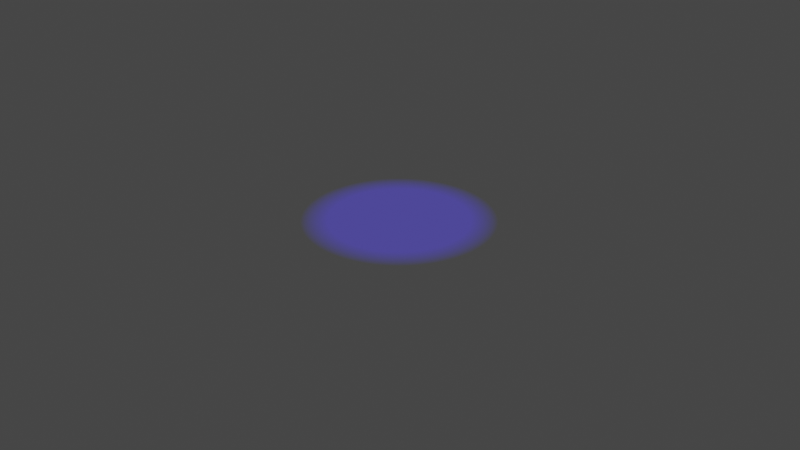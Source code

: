 # Source: PuzzleStage.blend  (saved by Blender 2.80.60; exported with 4.5.12 LTS)
import bpy
from mathutils import Matrix  # noqa: F401  (used for matrix-valued properties, if any)

bpy.ops.wm.read_factory_settings(use_empty=True)
scene = bpy.context.scene
scene.name = 'Scene'

# ---- collections
col_collection = bpy.data.collections.new('Collection'); scene.collection.children.link(col_collection)

# ---- materials (node trees are filled in below, after node groups)
mat_material = bpy.data.materials.new('Material')
mat_material.alpha_threshold = 0.0
mat_material.roughness = 0.5
mat_material.line_color = (0.0, 0.0, 0.0, 1.0)

# ---- material node trees
mat_material.use_nodes = True; mat_material.node_tree.nodes.clear()
_N = mat_material.node_tree.nodes; _L = mat_material.node_tree.links
n0 = _N.new('ShaderNodeOutputMaterial'); n0.name = 'Material Output'; n0.location = (444, 300)
n1 = _N.new('ShaderNodeMixShader'); n1.name = 'Mix Shader'; n1.location = (224, 268)
n2 = _N.new('ShaderNodeEmission'); n2.name = 'Emission'; n2.location = (-14, 66)
n2.inputs[0].default_value = (0.2066, 0.1759, 1.0, 1.0)
n2.inputs[1].default_value = 0.3
n3 = _N.new('ShaderNodeAttribute'); n3.name = 'Attribute'; n3.location = (-451, 263)
n3.width = 141
n3.attribute_name = 'Fade'
n4 = _N.new('ShaderNodeBsdfTransparent'); n4.name = 'Transparent BSDF'; n4.location = (12, 170)
_L.new(n2.outputs[0], n1.inputs[2])
_L.new(n1.outputs[0], n0.inputs[0])
_L.new(n3.outputs[2], n1.inputs[0])
_L.new(n4.outputs[0], n1.inputs[1])
n0.is_active_output = True

# ---- world
world_world = bpy.data.worlds.new('World'); scene.world = world_world
world_world.use_nodes = True; world_world.node_tree.nodes.clear()
_N = world_world.node_tree.nodes; _L = world_world.node_tree.links
n0 = _N.new('ShaderNodeOutputWorld'); n0.name = 'World Output'; n0.location = (300, 300)
n1 = _N.new('ShaderNodeBackground'); n1.name = 'Background'; n1.location = (10, 300)
n1.inputs[0].default_value = (0.05088, 0.05088, 0.05088, 1.0)
_L.new(n1.outputs[0], n0.inputs[0])
n0.is_active_output = True
world_world.color = (0.05088, 0.05088, 0.05088)
world_world.use_sun_shadow = False
world_world.sun_shadow_jitter_overblur = 0.0

# ---- cameras
cam_camera = bpy.data.cameras.new('Camera')
cam_camera.clip_end = 100.0
cam_camera.ortho_scale = 7.314
cam_camera.dof.focus_distance = 0.0

# ---- lights
light_light = bpy.data.lights.new('Light', 'POINT')
light_light.transmission_factor = 0.0
light_light.cutoff_distance = 30.0
light_light.energy = 100.0
light_light.shadow_buffer_clip_start = 1.001
light_light.shadow_soft_size = 0.1
light_light.shadow_maximum_resolution = 0.006
light_light.use_absolute_resolution = True

# ---- meshes
me_circle_001 = bpy.data.meshes.new('Circle.001')
me_circle_001.from_pydata([(0.0, 1.0, 0.0), (-0.04907, 0.9988, 0.0), (-0.09802, 0.9952, 0.0), (-0.1467, 0.9892, 0.0), (-0.1951, 0.9808, 0.0), (-0.243, 0.97, 0.0), (-0.2903, 0.9569, 0.0), (-0.3369, 0.9415, 0.0), (-0.3827, 0.9239, 0.0), (-0.4276, 0.904, 0.0), (-0.4714, 0.8819, 0.0), (-0.5141, 0.8577, 0.0), (-0.5556, 0.8315, 0.0), (-0.5957, 0.8032, 0.0), (-0.6344, 0.773, 0.0), (-0.6716, 0.741, 0.0), (-0.7071, 0.7071, 0.0), (-0.741, 0.6716, 0.0), (-0.773, 0.6344, 0.0), (-0.8032, 0.5957, 0.0), (-0.8315, 0.5556, 0.0), (-0.8577, 0.5141, 0.0), (-0.8819, 0.4714, 0.0), (-0.904, 0.4276, 0.0), (-0.9239, 0.3827, 0.0), (-0.9415, 0.3369, 0.0), (-0.9569, 0.2903, 0.0), (-0.97, 0.243, 0.0), (-0.9808, 0.1951, 0.0), (-0.9892, 0.1467, 0.0), (-0.9952, 0.09802, 0.0), (-0.9988, 0.04907, 0.0), (-1.0, -4.013e-07, 0.0), (-0.9988, -0.04907, 0.0), (-0.9952, -0.09802, 0.0), (-0.9892, -0.1467, 0.0), (-0.9808, -0.1951, 0.0), (-0.97, -0.243, 0.0), (-0.9569, -0.2903, 0.0), (-0.9415, -0.3369, 0.0), (-0.9239, -0.3827, 0.0), (-0.904, -0.4276, 0.0), (-0.8819, -0.4714, 0.0), (-0.8577, -0.5141, 0.0), (-0.8315, -0.5556, 0.0), (-0.8032, -0.5957, 0.0), (-0.773, -0.6344, 0.0), (-0.741, -0.6716, 0.0), (-0.7071, -0.7071, 0.0), (-0.6716, -0.741, 0.0), (-0.6344, -0.773, 0.0), (-0.5957, -0.8032, 0.0), (-0.5556, -0.8315, 0.0), (-0.5141, -0.8577, 0.0), (-0.4714, -0.8819, 0.0), (-0.4276, -0.904, 0.0), (-0.3827, -0.9239, 0.0), (-0.3369, -0.9415, 0.0), (-0.2903, -0.9569, 0.0), (-0.243, -0.97, 0.0), (-0.1951, -0.9808, 0.0), (-0.1467, -0.9892, 0.0), (-0.09802, -0.9952, 0.0), (-0.04907, -0.9988, 0.0), (-1.82e-06, -1.0, 0.0), (0.04907, -0.9988, 0.0), (0.09802, -0.9952, 0.0), (0.1467, -0.9892, 0.0), (0.1951, -0.9808, 0.0), (0.243, -0.97, 0.0), (0.2903, -0.9569, 0.0), (0.3369, -0.9415, 0.0), (0.3827, -0.9239, 0.0), (0.4276, -0.904, 0.0), (0.4714, -0.8819, 0.0), (0.5141, -0.8577, 0.0), (0.5556, -0.8315, 0.0), (0.5957, -0.8032, 0.0), (0.6344, -0.773, 0.0), (0.6716, -0.741, 0.0), (0.7071, -0.7071, 0.0), (0.7409, -0.6716, 0.0), (0.773, -0.6344, 0.0), (0.8032, -0.5957, 0.0), (0.8315, -0.5556, 0.0), (0.8577, -0.5141, 0.0), (0.8819, -0.4714, 0.0), (0.904, -0.4276, 0.0), (0.9239, -0.3827, 0.0), (0.9415, -0.3369, 0.0), (0.9569, -0.2903, 0.0), (0.97, -0.243, 0.0), (0.9808, -0.1951, 0.0), (0.9892, -0.1467, 0.0), (0.9952, -0.09802, 0.0), (0.9988, -0.04907, 0.0), (1.0, -1.419e-06, 0.0), (0.9988, 0.04907, 0.0), (0.9952, 0.09802, 0.0), (0.9892, 0.1467, 0.0), (0.9808, 0.1951, 0.0), (0.97, 0.243, 0.0), (0.9569, 0.2903, 0.0), (0.9415, 0.3369, 0.0), (0.9239, 0.3827, 0.0), (0.904, 0.4276, 0.0), (0.8819, 0.4714, 0.0), (0.8577, 0.5141, 0.0), (0.8315, 0.5556, 0.0), (0.8032, 0.5957, 0.0), (0.773, 0.6344, 0.0), (0.741, 0.6716, 0.0), (0.7071, 0.7071, 0.0), (0.6716, 0.741, 0.0), (0.6344, 0.773, 0.0), (0.5957, 0.8032, 0.0), (0.5556, 0.8315, 0.0), (0.5141, 0.8577, 0.0), (0.4714, 0.8819, 0.0), (0.4276, 0.904, 0.0), (0.3827, 0.9239, 0.0), (0.3369, 0.9415, 0.0), (0.2903, 0.9569, 0.0), (0.243, 0.97, 0.0), (0.1951, 0.9808, 0.0), (0.1467, 0.9892, 0.0), (0.09801, 0.9952, 0.0), (0.04906, 0.9988, 0.0), (-0.03572, 0.727, 0.0), (2.538e-07, 0.7279, 0.0), (-0.07135, 0.7244, 0.0), (-0.1068, 0.72, 0.0), (-0.142, 0.7139, 0.0), (-0.1769, 0.7061, 0.0), (-0.2113, 0.6966, 0.0), (-0.2452, 0.6853, 0.0), (-0.2786, 0.6725, 0.0), (-0.3112, 0.658, 0.0), (-0.3431, 0.6419, 0.0), (-0.3742, 0.6243, 0.0), (-0.4044, 0.6052, 0.0), (-0.4336, 0.5846, 0.0), (-0.4618, 0.5627, 0.0), (-0.4888, 0.5393, 0.0), (-0.5147, 0.5147, 0.0), (-0.5393, 0.4888, 0.0), (-0.5627, 0.4618, 0.0), (-0.5846, 0.4336, 0.0), (-0.6052, 0.4044, 0.0), (-0.6243, 0.3742, 0.0), (-0.6419, 0.3431, 0.0), (-0.658, 0.3112, 0.0), (-0.6725, 0.2786, 0.0), (-0.6853, 0.2452, 0.0), (-0.6966, 0.2113, 0.0), (-0.7061, 0.1769, 0.0), (-0.7139, 0.142, 0.0), (-0.72, 0.1068, 0.0), (-0.7244, 0.07135, 0.0), (-0.727, 0.03572, 0.0), (-0.7279, -4.152e-07, 0.0), (-0.727, -0.03572, 0.0), (-0.7244, -0.07135, 0.0), (-0.72, -0.1068, 0.0), (-0.7139, -0.142, 0.0), (-0.7061, -0.1769, 0.0), (-0.6966, -0.2113, 0.0), (-0.6853, -0.2452, 0.0), (-0.6725, -0.2786, 0.0), (-0.658, -0.3112, 0.0), (-0.6419, -0.3431, 0.0), (-0.6243, -0.3742, 0.0), (-0.6052, -0.4044, 0.0), (-0.5846, -0.4336, 0.0), (-0.5627, -0.4618, 0.0), (-0.5393, -0.4888, 0.0), (-0.5147, -0.5147, 0.0), (-0.4888, -0.5393, 0.0), (-0.4618, -0.5627, 0.0), (-0.4336, -0.5846, 0.0), (-0.4044, -0.6052, 0.0), (-0.3742, -0.6243, 0.0), (-0.3431, -0.6419, 0.0), (-0.3112, -0.658, 0.0), (-0.2786, -0.6725, 0.0), (-0.2452, -0.6853, 0.0), (-0.2113, -0.6966, 0.0), (-0.1769, -0.7061, 0.0), (-0.142, -0.7139, 0.0), (-0.1068, -0.72, 0.0), (-0.07135, -0.7244, 0.0), (-0.03572, -0.727, 0.0), (-1.271e-06, -0.7279, 0.0), (0.03571, -0.727, 0.0), (0.07134, -0.7244, 0.0), (0.1068, -0.72, 0.0), (0.142, -0.7139, 0.0), (0.1769, -0.7061, 0.0), (0.2113, -0.6966, 0.0), (0.2452, -0.6853, 0.0), (0.2786, -0.6725, 0.0), (0.3112, -0.658, 0.0), (0.3431, -0.6419, 0.0), (0.3742, -0.6243, 0.0), (0.4044, -0.6052, 0.0), (0.4336, -0.5847, 0.0), (0.4618, -0.5627, 0.0), (0.4888, -0.5393, 0.0), (0.5147, -0.5147, 0.0), (0.5393, -0.4888, 0.0), (0.5627, -0.4618, 0.0), (0.5846, -0.4336, 0.0), (0.6052, -0.4044, 0.0), (0.6243, -0.3742, 0.0), (0.6419, -0.3431, 0.0), (0.658, -0.3112, 0.0), (0.6725, -0.2786, 0.0), (0.6853, -0.2452, 0.0), (0.6966, -0.2113, 0.0), (0.7061, -0.1769, 0.0), (0.7139, -0.142, 0.0), (0.72, -0.1068, 0.0), (0.7244, -0.07135, 0.0), (0.727, -0.03572, 0.0), (0.7279, -1.074e-06, 0.0), (0.727, 0.03572, 0.0), (0.7244, 0.07135, 0.0), (0.72, 0.1068, 0.0), (0.7139, 0.142, 0.0), (0.7061, 0.1769, 0.0), (0.6966, 0.2113, 0.0), (0.6853, 0.2452, 0.0), (0.6725, 0.2786, 0.0), (0.658, 0.3112, 0.0), (0.6419, 0.3431, 0.0), (0.6243, 0.3742, 0.0), (0.6052, 0.4044, 0.0), (0.5846, 0.4336, 0.0), (0.5627, 0.4618, 0.0), (0.5393, 0.4888, 0.0), (0.5147, 0.5147, 0.0), (0.4888, 0.5393, 0.0), (0.4618, 0.5627, 0.0), (0.4336, 0.5847, 0.0), (0.4044, 0.6052, 0.0), (0.3742, 0.6243, 0.0), (0.3431, 0.6419, 0.0), (0.3112, 0.658, 0.0), (0.2786, 0.6725, 0.0), (0.2452, 0.6853, 0.0), (0.2113, 0.6966, 0.0), (0.1769, 0.7061, 0.0), (0.142, 0.7139, 0.0), (0.1068, 0.72, 0.0), (0.07134, 0.7244, 0.0), (0.03571, 0.727, 0.0)], [], [(129, 128, 130, 131, 132, 133, 134, 135, 136, 137, 138, 139, 140, 141, 142, 143, 144, 145, 146, 147, 148, 149, 150, 151, 152, 153, 154, 155, 156, 157, 158, 159, 160, 161, 162, 163, 164, 165, 166, 167, 168, 169, 170, 171, 172, 173, 174, 175, 176, 177, 178, 179, 180, 181, 182, 183, 184, 185, 186, 187, 188, 189, 190, 191, 192, 193, 194, 195, 196, 197, 198, 199, 200, 201, 202, 203, 204, 205, 206, 207, 208, 209, 210, 211, 212, 213, 214, 215, 216, 217, 218, 219, 220, 221, 222, 223, 224, 225, 226, 227, 228, 229, 230, 231, 232, 233, 234, 235, 236, 237, 238, 239, 240, 241, 242, 243, 244, 245, 246, 247, 248, 249, 250, 251, 252, 253, 254, 255), (128, 129, 0, 1), (130, 128, 1, 2), (131, 130, 2, 3), (132, 131, 3, 4), (133, 132, 4, 5), (134, 133, 5, 6), (135, 134, 6, 7), (136, 135, 7, 8), (137, 136, 8, 9), (138, 137, 9, 10), (139, 138, 10, 11), (140, 139, 11, 12), (141, 140, 12, 13), (142, 141, 13, 14), (143, 142, 14, 15), (144, 143, 15, 16), (145, 144, 16, 17), (146, 145, 17, 18), (147, 146, 18, 19), (148, 147, 19, 20), (149, 148, 20, 21), (150, 149, 21, 22), (151, 150, 22, 23), (152, 151, 23, 24), (153, 152, 24, 25), (154, 153, 25, 26), (155, 154, 26, 27), (156, 155, 27, 28), (157, 156, 28, 29), (158, 157, 29, 30), (159, 158, 30, 31), (160, 159, 31, 32), (161, 160, 32, 33), (162, 161, 33, 34), (163, 162, 34, 35), (164, 163, 35, 36), (165, 164, 36, 37), (166, 165, 37, 38), (167, 166, 38, 39), (168, 167, 39, 40), (169, 168, 40, 41), (170, 169, 41, 42), (171, 170, 42, 43), (172, 171, 43, 44), (173, 172, 44, 45), (174, 173, 45, 46), (175, 174, 46, 47), (176, 175, 47, 48), (177, 176, 48, 49), (178, 177, 49, 50), (179, 178, 50, 51), (180, 179, 51, 52), (181, 180, 52, 53), (182, 181, 53, 54), (183, 182, 54, 55), (184, 183, 55, 56), (185, 184, 56, 57), (186, 185, 57, 58), (187, 186, 58, 59), (188, 187, 59, 60), (189, 188, 60, 61), (190, 189, 61, 62), (191, 190, 62, 63), (192, 191, 63, 64), (193, 192, 64, 65), (194, 193, 65, 66), (195, 194, 66, 67), (196, 195, 67, 68), (197, 196, 68, 69), (198, 197, 69, 70), (199, 198, 70, 71), (200, 199, 71, 72), (201, 200, 72, 73), (202, 201, 73, 74), (203, 202, 74, 75), (204, 203, 75, 76), (205, 204, 76, 77), (206, 205, 77, 78), (207, 206, 78, 79), (208, 207, 79, 80), (209, 208, 80, 81), (210, 209, 81, 82), (211, 210, 82, 83), (212, 211, 83, 84), (213, 212, 84, 85), (214, 213, 85, 86), (215, 214, 86, 87), (216, 215, 87, 88), (217, 216, 88, 89), (218, 217, 89, 90), (219, 218, 90, 91), (220, 219, 91, 92), (221, 220, 92, 93), (222, 221, 93, 94), (223, 222, 94, 95), (224, 223, 95, 96), (225, 224, 96, 97), (226, 225, 97, 98), (227, 226, 98, 99), (228, 227, 99, 100), (229, 228, 100, 101), (230, 229, 101, 102), (231, 230, 102, 103), (232, 231, 103, 104), (233, 232, 104, 105), (234, 233, 105, 106), (235, 234, 106, 107), (236, 235, 107, 108), (237, 236, 108, 109), (238, 237, 109, 110), (239, 238, 110, 111), (240, 239, 111, 112), (241, 240, 112, 113), (242, 241, 113, 114), (243, 242, 114, 115), (244, 243, 115, 116), (245, 244, 116, 117), (246, 245, 117, 118), (247, 246, 118, 119), (248, 247, 119, 120), (249, 248, 120, 121), (250, 249, 121, 122), (251, 250, 122, 123), (252, 251, 123, 124), (253, 252, 124, 125), (254, 253, 125, 126), (255, 254, 126, 127), (129, 255, 127, 0)])
_uv = me_circle_001.uv_layers.new(name='UVMap')
_uv.uv.foreach_set('vector', [0.5, 0.8199, 0.4843, 0.8195, 0.4687, 0.8183, 0.4531, 0.8164, 0.4376, 0.8137, 0.4223, 0.8103, 0.4071, 0.8061, 0.3922, 0.8012, 0.3776, 0.7955, 0.3632, 0.7891, 0.3492, 0.7821, 0.3356, 0.7744, 0.3223, 0.766, 0.3095, 0.7569, 0.2971, 0.7473, 0.2852, 0.737, 0.2738, 0.7262, 0.263, 0.7148, 0.2527, 0.7029, 0.2431, 0.6905, 0.234, 0.6777, 0.2256, 0.6644, 0.2179, 0.6508, 0.2108, 0.6368, 0.2045, 0.6224, 0.1988, 0.6078, 0.1939, 0.5929, 0.1897, 0.5777, 0.1863, 0.5624, 0.1836, 0.5469, 0.1817, 0.5314, 0.1805, 0.5157, 0.1801, 0.5, 0.1805, 0.4843, 0.1817, 0.4686, 0.1836, 0.4531, 0.1863, 0.4376, 0.1897, 0.4223, 0.1939, 0.4071, 0.1988, 0.3922, 0.2045, 0.3776, 0.2109, 0.3632, 0.2179, 0.3492, 0.2257, 0.3356, 0.234, 0.3223, 0.2431, 0.3095, 0.2527, 0.2971, 0.263, 0.2852, 0.2738, 0.2738, 0.2852, 0.263, 0.2971, 0.2527, 0.3095, 0.2431, 0.3223, 0.234, 0.3356, 0.2256, 0.3492, 0.2179, 0.3632, 0.2109, 0.3776, 0.2045, 0.3922, 0.1988, 0.4071, 0.1939, 0.4223, 0.1897, 0.4376, 0.1863, 0.4531, 0.1836, 0.4686, 0.1817, 0.4843, 0.1805, 0.5, 0.1801, 0.5157, 0.1805, 0.5314, 0.1817, 0.5469, 0.1836, 0.5624, 0.1863, 0.5777, 0.1897, 0.5929, 0.1939, 0.6078, 0.1988, 0.6224, 0.2045, 0.6368, 0.2109, 0.6508, 0.2179, 0.6644, 0.2256, 0.6777, 0.234, 0.6905, 0.2431, 0.7029, 0.2527, 0.7148, 0.263, 0.7262, 0.2738, 0.737, 0.2852, 0.7473, 0.2971, 0.7569, 0.3095, 0.7659, 0.3223, 0.7744, 0.3356, 0.7821, 0.3492, 0.7891, 0.3632, 0.7955, 0.3776, 0.8012, 0.3922, 0.8061, 0.4072, 0.8103, 0.4223, 0.8137, 0.4376, 0.8164, 0.4531, 0.8183, 0.4686, 0.8195, 0.4843, 0.8199, 0.5, 0.8195, 0.5157, 0.8183, 0.5313, 0.8164, 0.5469, 0.8137, 0.5624, 0.8103, 0.5777, 0.8061, 0.5928, 0.8012, 0.6078, 0.7955, 0.6224, 0.7891, 0.6368, 0.7821, 0.6508, 0.7743, 0.6644, 0.766, 0.6777, 0.7569, 0.6905, 0.7473, 0.7029, 0.737, 0.7148, 0.7262, 0.7262, 0.7148, 0.737, 0.7029, 0.7473, 0.6905, 0.7569, 0.6777, 0.766, 0.6644, 0.7744, 0.6508, 0.7821, 0.6368, 0.7891, 0.6224, 0.7955, 0.6078, 0.8012, 0.5928, 0.8061, 0.5777, 0.8103, 0.5624, 0.8137, 0.5469, 0.8164, 0.5314, 0.8183, 0.5157, 0.8195, 0.4843, 0.8195, 0.5, 0.8199, 0.5, 1.0, 0.4755, 0.9994, 0.4687, 0.8183, 0.4843, 0.8195, 0.4755, 0.9994, 0.451, 0.9976, 0.4531, 0.8164, 0.4687, 0.8183, 0.451, 0.9976, 0.4266, 0.9946, 0.4376, 0.8137, 0.4531, 0.8164, 0.4266, 0.9946, 0.4025, 0.9904, 0.4223, 0.8103, 0.4376, 0.8137, 0.4025, 0.9904, 0.3785, 0.985, 0.4071, 0.8061, 0.4223, 0.8103, 0.3785, 0.985, 0.3549, 0.9785, 0.3922, 0.8012, 0.4071, 0.8061, 0.3549, 0.9785, 0.3316, 0.9708, 0.3776, 0.7955, 0.3922, 0.8012, 0.3316, 0.9708, 0.3087, 0.9619, 0.3632, 0.7891, 0.3776, 0.7955, 0.3087, 0.9619, 0.2862, 0.952, 0.3492, 0.7821, 0.3632, 0.7891, 0.2862, 0.952, 0.2643, 0.941, 0.3356, 0.7744, 0.3492, 0.7821, 0.2643, 0.941, 0.2429, 0.9289, 0.3223, 0.766, 0.3356, 0.7744, 0.2429, 0.9289, 0.2222, 0.9157, 0.3095, 0.7569, 0.3223, 0.766, 0.2222, 0.9157, 0.2022, 0.9016, 0.2971, 0.7473, 0.3095, 0.7569, 0.2022, 0.9016, 0.1828, 0.8865, 0.2852, 0.737, 0.2971, 0.7473, 0.1828, 0.8865, 0.1642, 0.8705, 0.2738, 0.7262, 0.2852, 0.737, 0.1642, 0.8705, 0.1464, 0.8536, 0.263, 0.7148, 0.2738, 0.7262, 0.1464, 0.8536, 0.1295, 0.8358, 0.2527, 0.7029, 0.263, 0.7148, 0.1295, 0.8358, 0.1135, 0.8172, 0.2431, 0.6905, 0.2527, 0.7029, 0.1135, 0.8172, 0.0984, 0.7978, 0.234, 0.6777, 0.2431, 0.6905, 0.0984, 0.7978, 0.08427, 0.7778, 0.2256, 0.6644, 0.234, 0.6777, 0.08427, 0.7778, 0.07114, 0.7571, 0.2179, 0.6508, 0.2256, 0.6644, 0.07114, 0.7571, 0.05904, 0.7357, 0.2108, 0.6368, 0.2179, 0.6508, 0.05904, 0.7357, 0.04801, 0.7138, 0.2045, 0.6224, 0.2108, 0.6368, 0.04801, 0.7138, 0.03806, 0.6913, 0.1988, 0.6078, 0.2045, 0.6224, 0.03806, 0.6913, 0.02923, 0.6684, 0.1939, 0.5929, 0.1988, 0.6078, 0.02923, 0.6684, 0.02153, 0.6451, 0.1897, 0.5777, 0.1939, 0.5929, 0.02153, 0.6451, 0.01498, 0.6215, 0.1863, 0.5624, 0.1897, 0.5777, 0.01498, 0.6215, 0.009607, 0.5975, 0.1836, 0.5469, 0.1863, 0.5624, 0.009607, 0.5975, 0.005412, 0.5734, 0.1817, 0.5314, 0.1836, 0.5469, 0.005412, 0.5734, 0.002408, 0.549, 0.1805, 0.5157, 0.1817, 0.5314, 0.002408, 0.549, 0.0006023, 0.5245, 0.1801, 0.5, 0.1805, 0.5157, 0.0006023, 0.5245, 0.0, 0.5, 0.1805, 0.4843, 0.1801, 0.5, 0.0, 0.5, 0.0006023, 0.4755, 0.1817, 0.4686, 0.1805, 0.4843, 0.0006023, 0.4755, 0.002408, 0.451, 0.1836, 0.4531, 0.1817, 0.4686, 0.002408, 0.451, 0.005412, 0.4266, 0.1863, 0.4376, 0.1836, 0.4531, 0.005412, 0.4266, 0.009607, 0.4025, 0.1897, 0.4223, 0.1863, 0.4376, 0.009607, 0.4025, 0.01498, 0.3785, 0.1939, 0.4071, 0.1897, 0.4223, 0.01498, 0.3785, 0.02153, 0.3549, 0.1988, 0.3922, 0.1939, 0.4071, 0.02153, 0.3549, 0.02923, 0.3316, 0.2045, 0.3776, 0.1988, 0.3922, 0.02923, 0.3316, 0.03806, 0.3087, 0.2109, 0.3632, 0.2045, 0.3776, 0.03806, 0.3087, 0.04801, 0.2862, 0.2179, 0.3492, 0.2109, 0.3632, 0.04801, 0.2862, 0.05904, 0.2643, 0.2257, 0.3356, 0.2179, 0.3492, 0.05904, 0.2643, 0.07114, 0.2429, 0.234, 0.3223, 0.2257, 0.3356, 0.07114, 0.2429, 0.08427, 0.2222, 0.2431, 0.3095, 0.234, 0.3223, 0.08427, 0.2222, 0.0984, 0.2022, 0.2527, 0.2971, 0.2431, 0.3095, 0.0984, 0.2022, 0.1135, 0.1828, 0.263, 0.2852, 0.2527, 0.2971, 0.1135, 0.1828, 0.1295, 0.1642, 0.2738, 0.2738, 0.263, 0.2852, 0.1295, 0.1642, 0.1464, 0.1464, 0.2852, 0.263, 0.2738, 0.2738, 0.1464, 0.1464, 0.1642, 0.1295, 0.2971, 0.2527, 0.2852, 0.263, 0.1642, 0.1295, 0.1828, 0.1135, 0.3095, 0.2431, 0.2971, 0.2527, 0.1828, 0.1135, 0.2022, 0.0984, 0.3223, 0.234, 0.3095, 0.2431, 0.2022, 0.0984, 0.2222, 0.08427, 0.3356, 0.2256, 0.3223, 0.234, 0.2222, 0.08427, 0.2429, 0.07114, 0.3492, 0.2179, 0.3356, 0.2256, 0.2429, 0.07114, 0.2643, 0.05904, 0.3632, 0.2109, 0.3492, 0.2179, 0.2643, 0.05904, 0.2862, 0.04801, 0.3776, 0.2045, 0.3632, 0.2109, 0.2862, 0.04801, 0.3087, 0.03806, 0.3922, 0.1988, 0.3776, 0.2045, 0.3087, 0.03806, 0.3316, 0.02923, 0.4071, 0.1939, 0.3922, 0.1988, 0.3316, 0.02923, 0.3549, 0.02153, 0.4223, 0.1897, 0.4071, 0.1939, 0.3549, 0.02153, 0.3785, 0.01498, 0.4376, 0.1863, 0.4223, 0.1897, 0.3785, 0.01498, 0.4025, 0.009607, 0.4531, 0.1836, 0.4376, 0.1863, 0.4025, 0.009607, 0.4266, 0.005412, 0.4686, 0.1817, 0.4531, 0.1836, 0.4266, 0.005412, 0.451, 0.002408, 0.4843, 0.1805, 0.4686, 0.1817, 0.451, 0.002408, 0.4755, 0.0006023, 0.5, 0.1801, 0.4843, 0.1805, 0.4755, 0.0006023, 0.5, 0.0, 0.5157, 0.1805, 0.5, 0.1801, 0.5, 0.0, 0.5245, 0.0006022, 0.5314, 0.1817, 0.5157, 0.1805, 0.5245, 0.0006022, 0.549, 0.002408, 0.5469, 0.1836, 0.5314, 0.1817, 0.549, 0.002408, 0.5734, 0.005412, 0.5624, 0.1863, 0.5469, 0.1836, 0.5734, 0.005412, 0.5975, 0.009607, 0.5777, 0.1897, 0.5624, 0.1863, 0.5975, 0.009607, 0.6215, 0.01498, 0.5929, 0.1939, 0.5777, 0.1897, 0.6215, 0.01498, 0.6451, 0.02153, 0.6078, 0.1988, 0.5929, 0.1939, 0.6451, 0.02153, 0.6684, 0.02923, 0.6224, 0.2045, 0.6078, 0.1988, 0.6684, 0.02923, 0.6913, 0.03806, 0.6368, 0.2109, 0.6224, 0.2045, 0.6913, 0.03806, 0.7138, 0.048, 0.6508, 0.2179, 0.6368, 0.2109, 0.7138, 0.048, 0.7357, 0.05904, 0.6644, 0.2256, 0.6508, 0.2179, 0.7357, 0.05904, 0.7571, 0.07113, 0.6777, 0.234, 0.6644, 0.2256, 0.7571, 0.07113, 0.7778, 0.08426, 0.6905, 0.2431, 0.6777, 0.234, 0.7778, 0.08426, 0.7978, 0.0984, 0.7029, 0.2527, 0.6905, 0.2431, 0.7978, 0.0984, 0.8172, 0.1135, 0.7148, 0.263, 0.7029, 0.2527, 0.8172, 0.1135, 0.8358, 0.1295, 0.7262, 0.2738, 0.7148, 0.263, 0.8358, 0.1295, 0.8536, 0.1464, 0.737, 0.2852, 0.7262, 0.2738, 0.8536, 0.1464, 0.8705, 0.1642, 0.7473, 0.2971, 0.737, 0.2852, 0.8705, 0.1642, 0.8865, 0.1828, 0.7569, 0.3095, 0.7473, 0.2971, 0.8865, 0.1828, 0.9016, 0.2021, 0.7659, 0.3223, 0.7569, 0.3095, 0.9016, 0.2021, 0.9157, 0.2222, 0.7744, 0.3356, 0.7659, 0.3223, 0.9157, 0.2222, 0.9289, 0.2429, 0.7821, 0.3492, 0.7744, 0.3356, 0.9289, 0.2429, 0.941, 0.2643, 0.7891, 0.3632, 0.7821, 0.3492, 0.941, 0.2643, 0.952, 0.2862, 0.7955, 0.3776, 0.7891, 0.3632, 0.952, 0.2862, 0.9619, 0.3087, 0.8012, 0.3922, 0.7955, 0.3776, 0.9619, 0.3087, 0.9708, 0.3316, 0.8061, 0.4072, 0.8012, 0.3922, 0.9708, 0.3316, 0.9785, 0.3549, 0.8103, 0.4223, 0.8061, 0.4072, 0.9785, 0.3549, 0.985, 0.3785, 0.8137, 0.4376, 0.8103, 0.4223, 0.985, 0.3785, 0.9904, 0.4025, 0.8164, 0.4531, 0.8137, 0.4376, 0.9904, 0.4025, 0.9946, 0.4266, 0.8183, 0.4686, 0.8164, 0.4531, 0.9946, 0.4266, 0.9976, 0.451, 0.8195, 0.4843, 0.8183, 0.4686, 0.9976, 0.451, 0.9994, 0.4755, 0.8199, 0.5, 0.8195, 0.4843, 0.9994, 0.4755, 1.0, 0.5, 0.8195, 0.5157, 0.8199, 0.5, 1.0, 0.5, 0.9994, 0.5245, 0.8183, 0.5313, 0.8195, 0.5157, 0.9994, 0.5245, 0.9976, 0.549, 0.8164, 0.5469, 0.8183, 0.5313, 0.9976, 0.549, 0.9946, 0.5734, 0.8137, 0.5624, 0.8164, 0.5469, 0.9946, 0.5734, 0.9904, 0.5975, 0.8103, 0.5777, 0.8137, 0.5624, 0.9904, 0.5975, 0.985, 0.6215, 0.8061, 0.5928, 0.8103, 0.5777, 0.985, 0.6215, 0.9785, 0.6451, 0.8012, 0.6078, 0.8061, 0.5928, 0.9785, 0.6451, 0.9708, 0.6684, 0.7955, 0.6224, 0.8012, 0.6078, 0.9708, 0.6684, 0.9619, 0.6913, 0.7891, 0.6368, 0.7955, 0.6224, 0.9619, 0.6913, 0.952, 0.7138, 0.7821, 0.6508, 0.7891, 0.6368, 0.952, 0.7138, 0.941, 0.7357, 0.7743, 0.6644, 0.7821, 0.6508, 0.941, 0.7357, 0.9289, 0.7571, 0.766, 0.6777, 0.7743, 0.6644, 0.9289, 0.7571, 0.9157, 0.7778, 0.7569, 0.6905, 0.766, 0.6777, 0.9157, 0.7778, 0.9016, 0.7978, 0.7473, 0.7029, 0.7569, 0.6905, 0.9016, 0.7978, 0.8865, 0.8172, 0.737, 0.7148, 0.7473, 0.7029, 0.8865, 0.8172, 0.8705, 0.8358, 0.7262, 0.7262, 0.737, 0.7148, 0.8705, 0.8358, 0.8536, 0.8536, 0.7148, 0.737, 0.7262, 0.7262, 0.8536, 0.8536, 0.8358, 0.8705, 0.7029, 0.7473, 0.7148, 0.737, 0.8358, 0.8705, 0.8172, 0.8865, 0.6905, 0.7569, 0.7029, 0.7473, 0.8172, 0.8865, 0.7978, 0.9016, 0.6777, 0.766, 0.6905, 0.7569, 0.7978, 0.9016, 0.7778, 0.9157, 0.6644, 0.7744, 0.6777, 0.766, 0.7778, 0.9157, 0.7571, 0.9289, 0.6508, 0.7821, 0.6644, 0.7744, 0.7571, 0.9289, 0.7357, 0.941, 0.6368, 0.7891, 0.6508, 0.7821, 0.7357, 0.941, 0.7138, 0.952, 0.6224, 0.7955, 0.6368, 0.7891, 0.7138, 0.952, 0.6913, 0.9619, 0.6078, 0.8012, 0.6224, 0.7955, 0.6913, 0.9619, 0.6684, 0.9708, 0.5928, 0.8061, 0.6078, 0.8012, 0.6684, 0.9708, 0.6451, 0.9785, 0.5777, 0.8103, 0.5928, 0.8061, 0.6451, 0.9785, 0.6215, 0.985, 0.5624, 0.8137, 0.5777, 0.8103, 0.6215, 0.985, 0.5975, 0.9904, 0.5469, 0.8164, 0.5624, 0.8137, 0.5975, 0.9904, 0.5734, 0.9946, 0.5314, 0.8183, 0.5469, 0.8164, 0.5734, 0.9946, 0.549, 0.9976, 0.5157, 0.8195, 0.5314, 0.8183, 0.549, 0.9976, 0.5245, 0.9994, 0.5, 0.8199, 0.5157, 0.8195, 0.5245, 0.9994, 0.5, 1.0])
_ca = me_circle_001.color_attributes.new('Fade', 'BYTE_COLOR', 'CORNER')
_ca.data.foreach_set('color', [1.0, 1.0, 1.0, 1.0, 1.0, 1.0, 1.0, 1.0, 1.0, 1.0, 1.0, 1.0, 1.0, 1.0, 1.0, 1.0, 1.0, 1.0, 1.0, 1.0, 1.0, 1.0, 1.0, 1.0, 1.0, 1.0, 1.0, 1.0, 1.0, 1.0, 1.0, 1.0, 1.0, 1.0, 1.0, 1.0, 1.0, 1.0, 1.0, 1.0, 1.0, 1.0, 1.0, 1.0, 1.0, 1.0, 1.0, 1.0, 1.0, 1.0, 1.0, 1.0, 1.0, 1.0, 1.0, 1.0, 1.0, 1.0, 1.0, 1.0, 1.0, 1.0, 1.0, 1.0, 1.0, 1.0, 1.0, 1.0, 1.0, 1.0, 1.0, 1.0, 1.0, 1.0, 1.0, 1.0, 1.0, 1.0, 1.0, 1.0, 1.0, 1.0, 1.0, 1.0, 1.0, 1.0, 1.0, 1.0, 1.0, 1.0, 1.0, 1.0, 1.0, 1.0, 1.0, 1.0, 1.0, 1.0, 1.0, 1.0, 1.0, 1.0, 1.0, 1.0, 1.0, 1.0, 1.0, 1.0, 1.0, 1.0, 1.0, 1.0, 1.0, 1.0, 1.0, 1.0, 1.0, 1.0, 1.0, 1.0, 1.0, 1.0, 1.0, 1.0, 1.0, 1.0, 1.0, 1.0, 1.0, 1.0, 1.0, 1.0, 1.0, 1.0, 1.0, 1.0, 1.0, 1.0, 1.0, 1.0, 1.0, 1.0, 1.0, 1.0, 1.0, 1.0, 1.0, 1.0, 1.0, 1.0, 1.0, 1.0, 1.0, 1.0, 1.0, 1.0, 1.0, 1.0, 1.0, 1.0, 1.0, 1.0, 1.0, 1.0, 1.0, 1.0, 1.0, 1.0, 1.0, 1.0, 1.0, 1.0, 1.0, 1.0, 1.0, 1.0, 1.0, 1.0, 1.0, 1.0, 1.0, 1.0, 1.0, 1.0, 1.0, 1.0, 1.0, 1.0, 1.0, 1.0, 1.0, 1.0, 1.0, 1.0, 1.0, 1.0, 1.0, 1.0, 1.0, 1.0, 1.0, 1.0, 1.0, 1.0, 1.0, 1.0, 1.0, 1.0, 1.0, 1.0, 1.0, 1.0, 1.0, 1.0, 1.0, 1.0, 1.0, 1.0, 1.0, 1.0, 1.0, 1.0, 1.0, 1.0, 1.0, 1.0, 1.0, 1.0, 1.0, 1.0, 1.0, 1.0, 1.0, 1.0, 1.0, 1.0, 1.0, 1.0, 1.0, 1.0, 1.0, 1.0, 1.0, 1.0, 1.0, 1.0, 1.0, 1.0, 1.0, 1.0, 1.0, 1.0, 1.0, 1.0, 1.0, 1.0, 1.0, 1.0, 1.0, 1.0, 1.0, 1.0, 1.0, 1.0, 1.0, 1.0, 1.0, 1.0, 1.0, 1.0, 1.0, 1.0, 1.0, 1.0, 1.0, 1.0, 1.0, 1.0, 1.0, 1.0, 1.0, 1.0, 1.0, 1.0, 1.0, 1.0, 1.0, 1.0, 1.0, 1.0, 1.0, 1.0, 1.0, 1.0, 1.0, 1.0, 1.0, 1.0, 1.0, 1.0, 1.0, 1.0, 1.0, 1.0, 1.0, 1.0, 1.0, 1.0, 1.0, 1.0, 1.0, 1.0, 1.0, 1.0, 1.0, 1.0, 1.0, 1.0, 1.0, 1.0, 1.0, 1.0, 1.0, 1.0, 1.0, 1.0, 1.0, 1.0, 1.0, 1.0, 1.0, 1.0, 1.0, 1.0, 1.0, 1.0, 1.0, 1.0, 1.0, 1.0, 1.0, 1.0, 1.0, 1.0, 1.0, 1.0, 1.0, 1.0, 1.0, 1.0, 1.0, 1.0, 1.0, 1.0, 1.0, 1.0, 1.0, 1.0, 1.0, 1.0, 1.0, 1.0, 1.0, 1.0, 1.0, 1.0, 1.0, 1.0, 1.0, 1.0, 1.0, 1.0, 1.0, 1.0, 1.0, 1.0, 1.0, 1.0, 1.0, 1.0, 1.0, 1.0, 1.0, 1.0, 1.0, 1.0, 1.0, 1.0, 1.0, 1.0, 1.0, 1.0, 1.0, 1.0, 1.0, 1.0, 1.0, 1.0, 1.0, 1.0, 1.0, 1.0, 1.0, 1.0, 1.0, 1.0, 1.0, 1.0, 1.0, 1.0, 1.0, 1.0, 1.0, 1.0, 1.0, 1.0, 1.0, 1.0, 1.0, 1.0, 1.0, 1.0, 1.0, 1.0, 1.0, 1.0, 1.0, 1.0, 1.0, 1.0, 1.0, 1.0, 1.0, 1.0, 1.0, 1.0, 1.0, 1.0, 1.0, 1.0, 1.0, 1.0, 1.0, 1.0, 1.0, 1.0, 1.0, 1.0, 1.0, 1.0, 1.0, 1.0, 1.0, 1.0, 1.0, 1.0, 1.0, 1.0, 1.0, 1.0, 1.0, 1.0, 1.0, 1.0, 1.0, 1.0, 1.0, 1.0, 1.0, 1.0, 1.0, 1.0, 1.0, 1.0, 1.0, 1.0, 1.0, 1.0, 1.0, 1.0, 1.0, 1.0, 1.0, 1.0, 1.0, 1.0, 1.0, 1.0, 1.0, 1.0, 1.0, 1.0, 1.0, 1.0, 1.0, 1.0, 1.0, 1.0, 1.0, 1.0, 1.0, 1.0, 1.0, 1.0, 1.0, 1.0, 1.0, 1.0, 1.0, 1.0, 1.0, 1.0, 1.0, 1.0, 1.0, 1.0, 1.0, 1.0, 1.0, 1.0, 0.0, 0.0, 0.0, 1.0, 0.0, 0.0, 0.0, 1.0, 1.0, 1.0, 1.0, 1.0, 1.0, 1.0, 1.0, 1.0, 0.0, 0.0, 0.0, 1.0, 0.0, 0.0, 0.0, 1.0, 1.0, 1.0, 1.0, 1.0, 1.0, 1.0, 1.0, 1.0, 0.0, 0.0, 0.0, 1.0, 0.0, 0.0, 0.0, 1.0, 1.0, 1.0, 1.0, 1.0, 1.0, 1.0, 1.0, 1.0, 0.0, 0.0, 0.0, 1.0, 0.0, 0.0, 0.0, 1.0, 1.0, 1.0, 1.0, 1.0, 1.0, 1.0, 1.0, 1.0, 0.0, 0.0, 0.0, 1.0, 0.0, 0.0, 0.0, 1.0, 1.0, 1.0, 1.0, 1.0, 1.0, 1.0, 1.0, 1.0, 0.0, 0.0, 0.0, 1.0, 0.0, 0.0, 0.0, 1.0, 1.0, 1.0, 1.0, 1.0, 1.0, 1.0, 1.0, 1.0, 0.0, 0.0, 0.0, 1.0, 0.0, 0.0, 0.0, 1.0, 1.0, 1.0, 1.0, 1.0, 1.0, 1.0, 1.0, 1.0, 0.0, 0.0, 0.0, 1.0, 0.0, 0.0, 0.0, 1.0, 1.0, 1.0, 1.0, 1.0, 1.0, 1.0, 1.0, 1.0, 0.0, 0.0, 0.0, 1.0, 0.0, 0.0, 0.0, 1.0, 1.0, 1.0, 1.0, 1.0, 1.0, 1.0, 1.0, 1.0, 0.0, 0.0, 0.0, 1.0, 0.0, 0.0, 0.0, 1.0, 1.0, 1.0, 1.0, 1.0, 1.0, 1.0, 1.0, 1.0, 0.0, 0.0, 0.0, 1.0, 0.0, 0.0, 0.0, 1.0, 1.0, 1.0, 1.0, 1.0, 1.0, 1.0, 1.0, 1.0, 0.0, 0.0, 0.0, 1.0, 0.0, 0.0, 0.0, 1.0, 1.0, 1.0, 1.0, 1.0, 1.0, 1.0, 1.0, 1.0, 0.0, 0.0, 0.0, 1.0, 0.0006071, 0.0006071, 0.0006071, 1.0, 1.0, 1.0, 1.0, 1.0, 1.0, 1.0, 1.0, 1.0, 0.0006071, 0.0006071, 0.0006071, 1.0, 0.004391, 0.004391, 0.004391, 1.0, 1.0, 1.0, 1.0, 1.0, 1.0, 1.0, 1.0, 1.0, 0.004391, 0.004391, 0.004391, 1.0, 0.0009106, 0.0009106, 0.0009106, 1.0, 1.0, 1.0, 1.0, 1.0, 1.0, 1.0, 1.0, 1.0, 0.0009106, 0.0009106, 0.0009106, 1.0, 0.001518, 0.001518, 0.001518, 1.0, 1.0, 1.0, 1.0, 1.0, 1.0, 1.0, 1.0, 1.0, 0.001518, 0.001518, 0.001518, 1.0, 0.0009106, 0.0009106, 0.0009106, 1.0, 1.0, 1.0, 1.0, 1.0, 1.0, 1.0, 1.0, 1.0, 0.0009106, 0.0009106, 0.0009106, 1.0, 0.0, 0.0, 0.0, 1.0, 1.0, 1.0, 1.0, 1.0, 1.0, 1.0, 1.0, 1.0, 0.0, 0.0, 0.0, 1.0, 0.0003035, 0.0003035, 0.0003035, 1.0, 1.0, 1.0, 1.0, 1.0, 1.0, 1.0, 1.0, 1.0, 0.0003035, 0.0003035, 0.0003035, 1.0, 0.0, 0.0, 0.0, 1.0, 1.0, 1.0, 1.0, 1.0, 1.0, 1.0, 1.0, 1.0, 0.0, 0.0, 0.0, 1.0, 0.0, 0.0, 0.0, 1.0, 1.0, 1.0, 1.0, 1.0, 1.0, 1.0, 1.0, 1.0, 0.0, 0.0, 0.0, 1.0, 0.0, 0.0, 0.0, 1.0, 1.0, 1.0, 1.0, 1.0, 1.0, 1.0, 1.0, 1.0, 0.0, 0.0, 0.0, 1.0, 0.0, 0.0, 0.0, 1.0, 1.0, 1.0, 1.0, 1.0, 1.0, 1.0, 1.0, 1.0, 0.0, 0.0, 0.0, 1.0, 0.0, 0.0, 0.0, 1.0, 1.0, 1.0, 1.0, 1.0, 1.0, 1.0, 1.0, 1.0, 0.0, 0.0, 0.0, 1.0, 0.0, 0.0, 0.0, 1.0, 1.0, 1.0, 1.0, 1.0, 1.0, 1.0, 1.0, 1.0, 0.0, 0.0, 0.0, 1.0, 0.0, 0.0, 0.0, 1.0, 1.0, 1.0, 1.0, 1.0, 1.0, 1.0, 1.0, 1.0, 0.0, 0.0, 0.0, 1.0, 0.0, 0.0, 0.0, 1.0, 1.0, 1.0, 1.0, 1.0, 1.0, 1.0, 1.0, 1.0, 0.0, 0.0, 0.0, 1.0, 0.0, 0.0, 0.0, 1.0, 1.0, 1.0, 1.0, 1.0, 1.0, 1.0, 1.0, 1.0, 0.0, 0.0, 0.0, 1.0, 0.0, 0.0, 0.0, 1.0, 1.0, 1.0, 1.0, 1.0, 1.0, 1.0, 1.0, 1.0, 0.0, 0.0, 0.0, 1.0, 0.0, 0.0, 0.0, 1.0, 1.0, 1.0, 1.0, 1.0, 1.0, 1.0, 1.0, 1.0, 0.0, 0.0, 0.0, 1.0, 0.0, 0.0, 0.0, 1.0, 1.0, 1.0, 1.0, 1.0, 1.0, 1.0, 1.0, 1.0, 0.0, 0.0, 0.0, 1.0, 0.0, 0.0, 0.0, 1.0, 1.0, 1.0, 1.0, 1.0, 1.0, 1.0, 1.0, 1.0, 0.0, 0.0, 0.0, 1.0, 0.0, 0.0, 0.0, 1.0, 1.0, 1.0, 1.0, 1.0, 1.0, 1.0, 1.0, 1.0, 0.0, 0.0, 0.0, 1.0, 0.0, 0.0, 0.0, 1.0, 1.0, 1.0, 1.0, 1.0, 1.0, 1.0, 1.0, 1.0, 0.0, 0.0, 0.0, 1.0, 0.0, 0.0, 0.0, 1.0, 1.0, 1.0, 1.0, 1.0, 1.0, 1.0, 1.0, 1.0, 0.0, 0.0, 0.0, 1.0, 0.0, 0.0, 0.0, 1.0, 1.0, 1.0, 1.0, 1.0, 1.0, 1.0, 1.0, 1.0, 0.0, 0.0, 0.0, 1.0, 0.0, 0.0, 0.0, 1.0, 1.0, 1.0, 1.0, 1.0, 1.0, 1.0, 1.0, 1.0, 0.0, 0.0, 0.0, 1.0, 0.0, 0.0, 0.0, 1.0, 1.0, 1.0, 1.0, 1.0, 1.0, 1.0, 1.0, 1.0, 0.0, 0.0, 0.0, 1.0, 0.0, 0.0, 0.0, 1.0, 1.0, 1.0, 1.0, 1.0, 1.0, 1.0, 1.0, 1.0, 0.0, 0.0, 0.0, 1.0, 0.0, 0.0, 0.0, 1.0, 1.0, 1.0, 1.0, 1.0, 1.0, 1.0, 1.0, 1.0, 0.0, 0.0, 0.0, 1.0, 0.0, 0.0, 0.0, 1.0, 1.0, 1.0, 1.0, 1.0, 1.0, 1.0, 1.0, 1.0, 0.0, 0.0, 0.0, 1.0, 0.0, 0.0, 0.0, 1.0, 1.0, 1.0, 1.0, 1.0, 1.0, 1.0, 1.0, 1.0, 0.0, 0.0, 0.0, 1.0, 0.0, 0.0, 0.0, 1.0, 1.0, 1.0, 1.0, 1.0, 1.0, 1.0, 1.0, 1.0, 0.0, 0.0, 0.0, 1.0, 0.0, 0.0, 0.0, 1.0, 1.0, 1.0, 1.0, 1.0, 1.0, 1.0, 1.0, 1.0, 0.0, 0.0, 0.0, 1.0, 0.0, 0.0, 0.0, 1.0, 1.0, 1.0, 1.0, 1.0, 1.0, 1.0, 1.0, 1.0, 0.0, 0.0, 0.0, 1.0, 0.0, 0.0, 0.0, 1.0, 1.0, 1.0, 1.0, 1.0, 1.0, 1.0, 1.0, 1.0, 0.0, 0.0, 0.0, 1.0, 0.0, 0.0, 0.0, 1.0, 1.0, 1.0, 1.0, 1.0, 1.0, 1.0, 1.0, 1.0, 0.0, 0.0, 0.0, 1.0, 0.0, 0.0, 0.0, 1.0, 1.0, 1.0, 1.0, 1.0, 1.0, 1.0, 1.0, 1.0, 0.0, 0.0, 0.0, 1.0, 0.0, 0.0, 0.0, 1.0, 1.0, 1.0, 1.0, 1.0, 1.0, 1.0, 1.0, 1.0, 0.0, 0.0, 0.0, 1.0, 0.0, 0.0, 0.0, 1.0, 1.0, 1.0, 1.0, 1.0, 1.0, 1.0, 1.0, 1.0, 0.0, 0.0, 0.0, 1.0, 0.0, 0.0, 0.0, 1.0, 1.0, 1.0, 1.0, 1.0, 1.0, 1.0, 1.0, 1.0, 0.0, 0.0, 0.0, 1.0, 0.0, 0.0, 0.0, 1.0, 1.0, 1.0, 1.0, 1.0, 1.0, 1.0, 1.0, 1.0, 0.0, 0.0, 0.0, 1.0, 0.0, 0.0, 0.0, 1.0, 1.0, 1.0, 1.0, 1.0, 1.0, 1.0, 1.0, 1.0, 0.0, 0.0, 0.0, 1.0, 0.0, 0.0, 0.0, 1.0, 1.0, 1.0, 1.0, 1.0, 1.0, 1.0, 1.0, 1.0, 0.0, 0.0, 0.0, 1.0, 0.0, 0.0, 0.0, 1.0, 1.0, 1.0, 1.0, 1.0, 1.0, 1.0, 1.0, 1.0, 0.0, 0.0, 0.0, 1.0, 0.0, 0.0, 0.0, 1.0, 1.0, 1.0, 1.0, 1.0, 1.0, 1.0, 1.0, 1.0, 0.0, 0.0, 0.0, 1.0, 0.0, 0.0, 0.0, 1.0, 1.0, 1.0, 1.0, 1.0, 1.0, 1.0, 1.0, 1.0, 0.0, 0.0, 0.0, 1.0, 0.0, 0.0, 0.0, 1.0, 1.0, 1.0, 1.0, 1.0, 1.0, 1.0, 1.0, 1.0, 0.0, 0.0, 0.0, 1.0, 0.0, 0.0, 0.0, 1.0, 1.0, 1.0, 1.0, 1.0, 1.0, 1.0, 1.0, 1.0, 0.0, 0.0, 0.0, 1.0, 0.0, 0.0, 0.0, 1.0, 1.0, 1.0, 1.0, 1.0, 1.0, 1.0, 1.0, 1.0, 0.0, 0.0, 0.0, 1.0, 0.0, 0.0, 0.0, 1.0, 1.0, 1.0, 1.0, 1.0, 1.0, 1.0, 1.0, 1.0, 0.0, 0.0, 0.0, 1.0, 0.0, 0.0, 0.0, 1.0, 1.0, 1.0, 1.0, 1.0, 1.0, 1.0, 1.0, 1.0, 0.0, 0.0, 0.0, 1.0, 0.0, 0.0, 0.0, 1.0, 1.0, 1.0, 1.0, 1.0, 1.0, 1.0, 1.0, 1.0, 0.0, 0.0, 0.0, 1.0, 0.0, 0.0, 0.0, 1.0, 1.0, 1.0, 1.0, 1.0, 1.0, 1.0, 1.0, 1.0, 0.0, 0.0, 0.0, 1.0, 0.0, 0.0, 0.0, 1.0, 1.0, 1.0, 1.0, 1.0, 1.0, 1.0, 1.0, 1.0, 0.0, 0.0, 0.0, 1.0, 0.0, 0.0, 0.0, 1.0, 1.0, 1.0, 1.0, 1.0, 1.0, 1.0, 1.0, 1.0, 0.0, 0.0, 0.0, 1.0, 0.0, 0.0, 0.0, 1.0, 1.0, 1.0, 1.0, 1.0, 1.0, 1.0, 1.0, 1.0, 0.0, 0.0, 0.0, 1.0, 0.0, 0.0, 0.0, 1.0, 1.0, 1.0, 1.0, 1.0, 1.0, 1.0, 1.0, 1.0, 0.0, 0.0, 0.0, 1.0, 0.0, 0.0, 0.0, 1.0, 1.0, 1.0, 1.0, 1.0, 1.0, 1.0, 1.0, 1.0, 0.0, 0.0, 0.0, 1.0, 0.0, 0.0, 0.0, 1.0, 1.0, 1.0, 1.0, 1.0, 1.0, 1.0, 1.0, 1.0, 0.0, 0.0, 0.0, 1.0, 0.0, 0.0, 0.0, 1.0, 1.0, 1.0, 1.0, 1.0, 1.0, 1.0, 1.0, 1.0, 0.0, 0.0, 0.0, 1.0, 0.0, 0.0, 0.0, 1.0, 1.0, 1.0, 1.0, 1.0, 1.0, 1.0, 1.0, 1.0, 0.0, 0.0, 0.0, 1.0, 0.0, 0.0, 0.0, 1.0, 1.0, 1.0, 1.0, 1.0, 1.0, 1.0, 1.0, 1.0, 0.0, 0.0, 0.0, 1.0, 0.0, 0.0, 0.0, 1.0, 1.0, 1.0, 1.0, 1.0, 1.0, 1.0, 1.0, 1.0, 0.0, 0.0, 0.0, 1.0, 0.0, 0.0, 0.0, 1.0, 1.0, 1.0, 1.0, 1.0, 1.0, 1.0, 1.0, 1.0, 0.0, 0.0, 0.0, 1.0, 0.0, 0.0, 0.0, 1.0, 1.0, 1.0, 1.0, 1.0, 1.0, 1.0, 1.0, 1.0, 0.0, 0.0, 0.0, 1.0, 0.0, 0.0, 0.0, 1.0, 1.0, 1.0, 1.0, 1.0, 1.0, 1.0, 1.0, 1.0, 0.0, 0.0, 0.0, 1.0, 0.0, 0.0, 0.0, 1.0, 1.0, 1.0, 1.0, 1.0, 1.0, 1.0, 1.0, 1.0, 0.0, 0.0, 0.0, 1.0, 0.0, 0.0, 0.0, 1.0, 1.0, 1.0, 1.0, 1.0, 1.0, 1.0, 1.0, 1.0, 0.0, 0.0, 0.0, 1.0, 0.0, 0.0, 0.0, 1.0, 1.0, 1.0, 1.0, 1.0, 1.0, 1.0, 1.0, 1.0, 0.0, 0.0, 0.0, 1.0, 0.0, 0.0, 0.0, 1.0, 1.0, 1.0, 1.0, 1.0, 1.0, 1.0, 1.0, 1.0, 0.0, 0.0, 0.0, 1.0, 0.0, 0.0, 0.0, 1.0, 1.0, 1.0, 1.0, 1.0, 1.0, 1.0, 1.0, 1.0, 0.0, 0.0, 0.0, 1.0, 0.0009106, 0.0009106, 0.0009106, 1.0, 1.0, 1.0, 1.0, 1.0, 1.0, 1.0, 1.0, 1.0, 0.0009106, 0.0009106, 0.0009106, 1.0, 0.001214, 0.001214, 0.001214, 1.0, 1.0, 1.0, 1.0, 1.0, 1.0, 1.0, 1.0, 1.0, 0.001214, 0.001214, 0.001214, 1.0, 0.0003035, 0.0003035, 0.0003035, 1.0, 1.0, 1.0, 1.0, 1.0, 1.0, 1.0, 1.0, 1.0, 0.0003035, 0.0003035, 0.0003035, 1.0, 0.0, 0.0, 0.0, 1.0, 1.0, 1.0, 1.0, 1.0, 1.0, 1.0, 1.0, 1.0, 0.0, 0.0, 0.0, 1.0, 0.0, 0.0, 0.0, 1.0, 1.0, 1.0, 1.0, 1.0, 1.0, 1.0, 1.0, 1.0, 0.0, 0.0, 0.0, 1.0, 0.0, 0.0, 0.0, 1.0, 1.0, 1.0, 1.0, 1.0, 1.0, 1.0, 1.0, 1.0, 0.0, 0.0, 0.0, 1.0, 0.0, 0.0, 0.0, 1.0, 1.0, 1.0, 1.0, 1.0, 1.0, 1.0, 1.0, 1.0, 0.0, 0.0, 0.0, 1.0, 0.0, 0.0, 0.0, 1.0, 1.0, 1.0, 1.0, 1.0, 1.0, 1.0, 1.0, 1.0, 0.0, 0.0, 0.0, 1.0, 0.0, 0.0, 0.0, 1.0, 1.0, 1.0, 1.0, 1.0, 1.0, 1.0, 1.0, 1.0, 0.0, 0.0, 0.0, 1.0, 0.0, 0.0, 0.0, 1.0, 1.0, 1.0, 1.0, 1.0, 1.0, 1.0, 1.0, 1.0, 0.0, 0.0, 0.0, 1.0, 0.0, 0.0, 0.0, 1.0, 1.0, 1.0, 1.0, 1.0, 1.0, 1.0, 1.0, 1.0, 0.0, 0.0, 0.0, 1.0, 0.0, 0.0, 0.0, 1.0, 1.0, 1.0, 1.0, 1.0, 1.0, 1.0, 1.0, 1.0, 0.0, 0.0, 0.0, 1.0, 0.0, 0.0, 0.0, 1.0, 1.0, 1.0, 1.0, 1.0, 1.0, 1.0, 1.0, 1.0, 0.0, 0.0, 0.0, 1.0, 0.0003035, 0.0003035, 0.0003035, 1.0, 1.0, 1.0, 1.0, 1.0, 1.0, 1.0, 1.0, 1.0, 0.0003035, 0.0003035, 0.0003035, 1.0, 0.0003035, 0.0003035, 0.0003035, 1.0, 1.0, 1.0, 1.0, 1.0, 1.0, 1.0, 1.0, 1.0, 0.0003035, 0.0003035, 0.0003035, 1.0, 0.0, 0.0, 0.0, 1.0, 1.0, 1.0, 1.0, 1.0, 1.0, 1.0, 1.0, 1.0, 0.0, 0.0, 0.0, 1.0, 0.0, 0.0, 0.0, 1.0, 1.0, 1.0, 1.0, 1.0, 1.0, 1.0, 1.0, 1.0, 0.0, 0.0, 0.0, 1.0, 0.0, 0.0, 0.0, 1.0, 1.0, 1.0, 1.0, 1.0, 1.0, 1.0, 1.0, 1.0, 0.0, 0.0, 0.0, 1.0, 0.0, 0.0, 0.0, 1.0, 1.0, 1.0, 1.0, 1.0, 1.0, 1.0, 1.0, 1.0, 0.0, 0.0, 0.0, 1.0, 0.0, 0.0, 0.0, 1.0, 1.0, 1.0, 1.0, 1.0, 1.0, 1.0, 1.0, 1.0, 0.0, 0.0, 0.0, 1.0, 0.0, 0.0, 0.0, 1.0, 1.0, 1.0, 1.0, 1.0, 1.0, 1.0, 1.0, 1.0, 0.0, 0.0, 0.0, 1.0, 0.0, 0.0, 0.0, 1.0, 1.0, 1.0, 1.0, 1.0, 1.0, 1.0, 1.0, 1.0, 0.0, 0.0, 0.0, 1.0, 0.0, 0.0, 0.0, 1.0, 1.0, 1.0, 1.0, 1.0, 1.0, 1.0, 1.0, 1.0, 0.0, 0.0, 0.0, 1.0, 0.0, 0.0, 0.0, 1.0, 1.0, 1.0, 1.0, 1.0, 1.0, 1.0, 1.0, 1.0, 0.0, 0.0, 0.0, 1.0, 0.0, 0.0, 0.0, 1.0, 1.0, 1.0, 1.0, 1.0, 1.0, 1.0, 1.0, 1.0, 0.0, 0.0, 0.0, 1.0, 0.0, 0.0, 0.0, 1.0, 1.0, 1.0, 1.0, 1.0, 1.0, 1.0, 1.0, 1.0, 0.0, 0.0, 0.0, 1.0, 0.0, 0.0, 0.0, 1.0, 1.0, 1.0, 1.0, 1.0, 1.0, 1.0, 1.0, 1.0, 0.0, 0.0, 0.0, 1.0, 0.0, 0.0, 0.0, 1.0, 1.0, 1.0, 1.0, 1.0, 1.0, 1.0, 1.0, 1.0, 0.0, 0.0, 0.0, 1.0, 0.0, 0.0, 0.0, 1.0, 1.0, 1.0, 1.0, 1.0, 1.0, 1.0, 1.0, 1.0, 0.0, 0.0, 0.0, 1.0, 0.0, 0.0, 0.0, 1.0, 1.0, 1.0, 1.0, 1.0, 1.0, 1.0, 1.0, 1.0, 0.0, 0.0, 0.0, 1.0, 0.0, 0.0, 0.0, 1.0, 1.0, 1.0, 1.0, 1.0, 1.0, 1.0, 1.0, 1.0, 0.0, 0.0, 0.0, 1.0, 0.0, 0.0, 0.0, 1.0, 1.0, 1.0, 1.0, 1.0, 1.0, 1.0, 1.0, 1.0, 0.0, 0.0, 0.0, 1.0, 0.0, 0.0, 0.0, 1.0, 1.0, 1.0, 1.0, 1.0, 1.0, 1.0, 1.0, 1.0, 0.0, 0.0, 0.0, 1.0, 0.0, 0.0, 0.0, 1.0, 1.0, 1.0, 1.0, 1.0, 1.0, 1.0, 1.0, 1.0, 0.0, 0.0, 0.0, 1.0, 0.0, 0.0, 0.0, 1.0, 1.0, 1.0, 1.0, 1.0, 1.0, 1.0, 1.0, 1.0, 0.0, 0.0, 0.0, 1.0, 0.0, 0.0, 0.0, 1.0, 1.0, 1.0, 1.0, 1.0, 1.0, 1.0, 1.0, 1.0, 0.0, 0.0, 0.0, 1.0, 0.0, 0.0, 0.0, 1.0, 1.0, 1.0, 1.0, 1.0, 1.0, 1.0, 1.0, 1.0, 0.0, 0.0, 0.0, 1.0, 0.0, 0.0, 0.0, 1.0, 1.0, 1.0, 1.0, 1.0, 1.0, 1.0, 1.0, 1.0, 0.0, 0.0, 0.0, 1.0, 0.0003035, 0.0003035, 0.0003035, 1.0, 1.0, 1.0, 1.0, 1.0, 1.0, 1.0, 1.0, 1.0, 0.0003035, 0.0003035, 0.0003035, 1.0, 0.0, 0.0, 0.0, 1.0, 1.0, 1.0, 1.0, 1.0, 1.0, 1.0, 1.0, 1.0, 0.0, 0.0, 0.0, 1.0, 0.0, 0.0, 0.0, 1.0, 1.0, 1.0, 1.0, 1.0, 1.0, 1.0, 1.0, 1.0, 0.0, 0.0, 0.0, 1.0, 0.0, 0.0, 0.0, 1.0, 1.0, 1.0, 1.0, 1.0, 1.0, 1.0, 1.0, 1.0, 0.0, 0.0, 0.0, 1.0, 0.0, 0.0, 0.0, 1.0, 1.0, 1.0, 1.0, 1.0, 1.0, 1.0, 1.0, 1.0, 0.0, 0.0, 0.0, 1.0, 0.0006071, 0.0006071, 0.0006071, 1.0, 1.0, 1.0, 1.0, 1.0, 1.0, 1.0, 1.0, 1.0, 0.0006071, 0.0006071, 0.0006071, 1.0, 0.0006071, 0.0006071, 0.0006071, 1.0, 1.0, 1.0, 1.0, 1.0, 1.0, 1.0, 1.0, 1.0, 0.0006071, 0.0006071, 0.0006071, 1.0, 0.0, 0.0, 0.0, 1.0])
me_circle_001.materials.append(mat_material)
me_circle_001.use_remesh_preserve_volume = False
me_circle_001.use_remesh_preserve_attributes = False
me_circle_001.use_mirror_vertex_groups = False
me_circle_001.update()

# ---- objects
ob_light = bpy.data.objects.new('Light', light_light)
ob_camera = bpy.data.objects.new('Camera', cam_camera)
ob_stage = bpy.data.objects.new('Stage', me_circle_001)

# ---- transforms, parenting, visibility, modifiers, constraints
ob_light.location = (4.076, 1.005, 5.904)
ob_light.rotation_euler = (0.6503, 0.05522, 1.866)
ob_light.lock_rotations_4d = False
ob_light.empty_display_type = 'ARROWS'
ob_light.color = (0.0, 0.0, 0.0, 0.0)
ob_light.lineart.crease_threshold = 0.0
ob_camera.location = (7.359, -6.926, 4.958)
ob_camera.rotation_euler = (1.109, 0.0, 0.8149)
ob_camera.lock_rotations_4d = False
ob_camera.empty_display_type = 'ARROWS'
ob_camera.color = (0.0, 0.0, 0.0, 0.0)
ob_camera.display_type = 'WIRE'
ob_camera.lineart.crease_threshold = 0.0
ob_stage.location = (0.0, 0.0, 0.0)
ob_stage.lineart.crease_threshold = 0.0

# ---- collection membership
col_collection.objects.link(ob_light)
col_collection.objects.link(ob_camera)
col_collection.objects.link(ob_stage)

# ---- scene / render settings (as saved in the file)
scene.camera = ob_camera
scene.frame_start = 1; scene.frame_end = 250; scene.frame_set(1)
scene.render.engine = 'CYCLES'
scene.cycles.use_denoising = False
scene.cycles.samples = 128
scene.cycles.sampling_pattern = 'TABULATED_SOBOL'
scene.cycles.use_adaptive_sampling = False
scene.cycles.use_light_tree = False
scene.view_settings.view_transform = 'Filmic'
bpy.context.view_layer.update()
